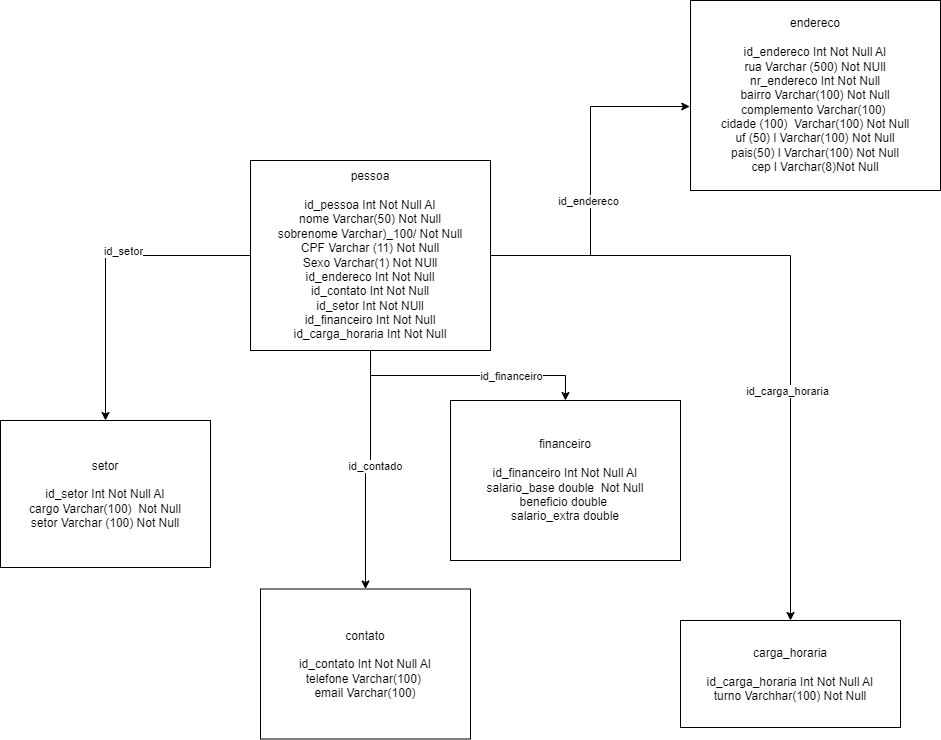

The diagram above was exported from draw.io. Its source (the exported page's mxGraphModel, read from the mxfile embedded in the PNG):
<mxGraphModel dx="2219" dy="1400" grid="1" gridSize="10" guides="1" tooltips="1" connect="1" arrows="1" fold="1" page="1" pageScale="1" pageWidth="1169" pageHeight="826" background="none" math="0" shadow="0">
  <root>
    <mxCell id="0" />
    <mxCell id="1" parent="0" />
    <mxCell id="lPmGpGqPZByxSKmUII18-51" style="edgeStyle=orthogonalEdgeStyle;rounded=0;orthogonalLoop=1;jettySize=auto;html=1;entryX=-0.003;entryY=0.558;entryDx=0;entryDy=0;entryPerimeter=0;" edge="1" parent="1" source="lPmGpGqPZByxSKmUII18-41" target="lPmGpGqPZByxSKmUII18-42">
      <mxGeometry relative="1" as="geometry" />
    </mxCell>
    <mxCell id="lPmGpGqPZByxSKmUII18-52" value="id_endereco" style="edgeLabel;html=1;align=center;verticalAlign=middle;resizable=0;points=[];" vertex="1" connectable="0" parent="lPmGpGqPZByxSKmUII18-51">
      <mxGeometry x="-0.1117" y="3" relative="1" as="geometry">
        <mxPoint as="offset" />
      </mxGeometry>
    </mxCell>
    <mxCell id="lPmGpGqPZByxSKmUII18-53" style="edgeStyle=orthogonalEdgeStyle;rounded=0;orthogonalLoop=1;jettySize=auto;html=1;" edge="1" parent="1" source="lPmGpGqPZByxSKmUII18-41" target="lPmGpGqPZByxSKmUII18-43">
      <mxGeometry relative="1" as="geometry" />
    </mxCell>
    <mxCell id="lPmGpGqPZByxSKmUII18-54" value="id_contado" style="edgeLabel;html=1;align=center;verticalAlign=middle;resizable=0;points=[];" vertex="1" connectable="0" parent="lPmGpGqPZByxSKmUII18-53">
      <mxGeometry x="-0.0533" y="4" relative="1" as="geometry">
        <mxPoint as="offset" />
      </mxGeometry>
    </mxCell>
    <mxCell id="lPmGpGqPZByxSKmUII18-59" style="edgeStyle=orthogonalEdgeStyle;rounded=0;orthogonalLoop=1;jettySize=auto;html=1;" edge="1" parent="1" source="lPmGpGqPZByxSKmUII18-41" target="lPmGpGqPZByxSKmUII18-44">
      <mxGeometry relative="1" as="geometry" />
    </mxCell>
    <mxCell id="lPmGpGqPZByxSKmUII18-60" value="id_setor" style="edgeLabel;html=1;align=center;verticalAlign=middle;resizable=0;points=[];" vertex="1" connectable="0" parent="lPmGpGqPZByxSKmUII18-59">
      <mxGeometry x="-0.1738" y="-5" relative="1" as="geometry">
        <mxPoint as="offset" />
      </mxGeometry>
    </mxCell>
    <mxCell id="lPmGpGqPZByxSKmUII18-61" style="edgeStyle=orthogonalEdgeStyle;rounded=0;orthogonalLoop=1;jettySize=auto;html=1;" edge="1" parent="1" source="lPmGpGqPZByxSKmUII18-41" target="lPmGpGqPZByxSKmUII18-45">
      <mxGeometry relative="1" as="geometry" />
    </mxCell>
    <mxCell id="lPmGpGqPZByxSKmUII18-62" value="id_financeiro" style="edgeLabel;html=1;align=center;verticalAlign=middle;resizable=0;points=[];" vertex="1" connectable="0" parent="lPmGpGqPZByxSKmUII18-61">
      <mxGeometry x="0.3477" relative="1" as="geometry">
        <mxPoint as="offset" />
      </mxGeometry>
    </mxCell>
    <mxCell id="lPmGpGqPZByxSKmUII18-63" style="edgeStyle=orthogonalEdgeStyle;rounded=0;orthogonalLoop=1;jettySize=auto;html=1;" edge="1" parent="1" source="lPmGpGqPZByxSKmUII18-41" target="lPmGpGqPZByxSKmUII18-46">
      <mxGeometry relative="1" as="geometry" />
    </mxCell>
    <mxCell id="lPmGpGqPZByxSKmUII18-64" value="id_carga_horaria" style="edgeLabel;html=1;align=center;verticalAlign=middle;resizable=0;points=[];" vertex="1" connectable="0" parent="lPmGpGqPZByxSKmUII18-63">
      <mxGeometry x="0.3083" y="-4" relative="1" as="geometry">
        <mxPoint as="offset" />
      </mxGeometry>
    </mxCell>
    <mxCell id="lPmGpGqPZByxSKmUII18-41" value="pessoa&lt;br&gt;&lt;br&gt;id_pessoa Int Not Null AI&lt;br&gt;nome Varchar(50) Not Null&lt;br&gt;sobrenome Varchar)_100/ Not Null&lt;br&gt;CPF Varchar (11) Not Null&lt;br&gt;Sexo Varchar(1) Not NUll&lt;br&gt;id_endereco Int Not Null&lt;br&gt;id_contato Int Not Null&lt;br&gt;id_setor Int Not NUll&lt;br&gt;id_financeiro Int Not Null&lt;br&gt;id_carga_horaria Int Not Null" style="rounded=0;whiteSpace=wrap;html=1;" vertex="1" parent="1">
      <mxGeometry x="120" y="60" width="240" height="190" as="geometry" />
    </mxCell>
    <mxCell id="lPmGpGqPZByxSKmUII18-42" value="endereco&lt;br&gt;&lt;br&gt;id_endereco Int Not Null AI&lt;br&gt;rua Varchar (500) Not NUll&lt;br&gt;nr_endereco Int Not Null&lt;br&gt;bairro Varchar(100) Not Null&lt;br&gt;complemento Varchar(100)&amp;nbsp;&lt;br&gt;cidade (100)&amp;nbsp; Varchar(100) Not Null&lt;br&gt;uf (50) l Varchar(100) Not Null&lt;br&gt;pais(50) l Varchar(100) Not Null&lt;br&gt;cep l Varchar(8)Not Null" style="rounded=0;whiteSpace=wrap;html=1;" vertex="1" parent="1">
      <mxGeometry x="560" y="-100" width="250" height="190" as="geometry" />
    </mxCell>
    <mxCell id="lPmGpGqPZByxSKmUII18-43" value="contato&lt;br&gt;&lt;br&gt;id_contato Int Not Null AI&lt;br&gt;telefone Varchar(100)&amp;nbsp;&lt;br&gt;email Varchar(100)" style="rounded=0;whiteSpace=wrap;html=1;" vertex="1" parent="1">
      <mxGeometry x="130" y="488.5" width="210" height="150" as="geometry" />
    </mxCell>
    <mxCell id="lPmGpGqPZByxSKmUII18-44" value="setor&lt;br&gt;&lt;br&gt;id_setor Int Not Null AI&lt;br&gt;cargo Varchar(100)&amp;nbsp; Not Null&lt;br&gt;setor Varchar (100) Not Null" style="rounded=0;whiteSpace=wrap;html=1;" vertex="1" parent="1">
      <mxGeometry x="-130" y="320" width="210" height="147" as="geometry" />
    </mxCell>
    <mxCell id="lPmGpGqPZByxSKmUII18-45" value="financeiro&lt;br&gt;&lt;br&gt;id_financeiro Int Not Null AI&lt;br&gt;salario_base double&amp;nbsp; Not Null&lt;br&gt;beneficio double&amp;nbsp;&lt;br&gt;salario_extra double&lt;br&gt;" style="rounded=0;whiteSpace=wrap;html=1;" vertex="1" parent="1">
      <mxGeometry x="320" y="300" width="230" height="160" as="geometry" />
    </mxCell>
    <mxCell id="lPmGpGqPZByxSKmUII18-46" value="carga_horaria&lt;br&gt;&lt;br&gt;id_carga_horaria Int Not Null AI&lt;br&gt;turno Varchhar(100) Not Null" style="rounded=0;whiteSpace=wrap;html=1;" vertex="1" parent="1">
      <mxGeometry x="550" y="520" width="220" height="107" as="geometry" />
    </mxCell>
  </root>
</mxGraphModel>